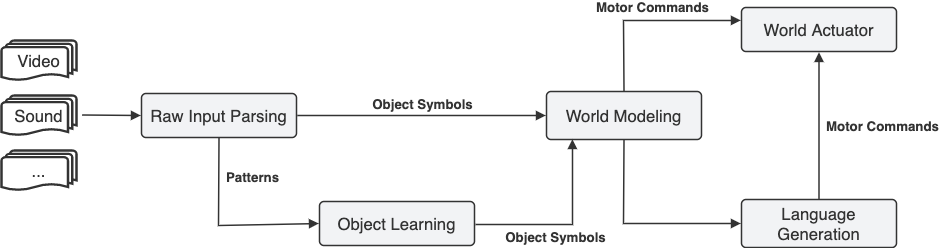

The diagram above was exported from draw.io. Its source (the exported page's mxGraphModel, read from the mxfile embedded in the PNG):
<mxGraphModel dx="1031" dy="490" grid="1" gridSize="10" guides="1" tooltips="1" connect="1" arrows="1" fold="1" page="1" pageScale="1" pageWidth="827" pageHeight="1169" math="0" shadow="0">
  <root>
    <mxCell id="WIyWlLk6GJQsqaUBKTNV-0" />
    <mxCell id="WIyWlLk6GJQsqaUBKTNV-1" parent="WIyWlLk6GJQsqaUBKTNV-0" />
    <UserObject label="Raw Input Parsing" lucidchartObjectId="bOEKieES~~8~" id="9ZmI_OlTSAeegZC1w87a-5">
      <mxCell style="html=1;overflow=block;blockSpacing=1;whiteSpace=wrap;;whiteSpace=wrap;fontSize=16.7;fontColor=#333333;spacing=3.8;strokeColor=#333333;strokeOpacity=100;fillOpacity=100;rounded=1;absoluteArcSize=1;arcSize=9;fillColor=#f2f3f5;strokeWidth=1.5;" vertex="1" parent="WIyWlLk6GJQsqaUBKTNV-1">
        <mxGeometry x="300" y="266" width="155" height="44" as="geometry" />
      </mxCell>
    </UserObject>
    <UserObject label="" lucidchartObjectId="UREKj9eOX8Go" id="9ZmI_OlTSAeegZC1w87a-6">
      <mxCell style="html=1;jettySize=18;whiteSpace=wrap;fontSize=13;strokeColor=#333333;strokeOpacity=100;strokeWidth=1.5;rounded=0;startArrow=none;;endArrow=block;endFill=1;;exitX=1.005;exitY=0.5;exitPerimeter=0;entryX=-0.005;entryY=0.5;entryPerimeter=0;" edge="1" parent="WIyWlLk6GJQsqaUBKTNV-1" source="9ZmI_OlTSAeegZC1w87a-5" target="9ZmI_OlTSAeegZC1w87a-21">
        <mxGeometry width="100" height="100" relative="1" as="geometry">
          <Array as="points" />
        </mxGeometry>
      </mxCell>
    </UserObject>
    <mxCell id="9ZmI_OlTSAeegZC1w87a-7" value="Object Symbols" style="text;html=1;resizable=0;labelBackgroundColor=#ffffff;align=center;verticalAlign=middle;fontStyle=1;fontColor=#333333;;fontSize=13.3;" vertex="1" parent="9ZmI_OlTSAeegZC1w87a-6">
      <mxGeometry relative="1" as="geometry">
        <mxPoint y="-11.5" as="offset" />
      </mxGeometry>
    </mxCell>
    <UserObject label="World Modeling" lucidchartObjectId="Gq13a~6mTS2K" id="9ZmI_OlTSAeegZC1w87a-21">
      <mxCell style="html=1;overflow=block;blockSpacing=1;whiteSpace=wrap;;whiteSpace=wrap;fontSize=16.7;fontColor=#333333;spacing=3.8;strokeColor=#333333;strokeOpacity=100;fillOpacity=100;rounded=1;absoluteArcSize=1;arcSize=9;fillColor=#f2f3f5;strokeWidth=1.5;" vertex="1" parent="WIyWlLk6GJQsqaUBKTNV-1">
        <mxGeometry x="705" y="264" width="155" height="48" as="geometry" />
      </mxCell>
    </UserObject>
    <UserObject label="Language Generation" lucidchartObjectId="ar13Gv9lMdsQ" id="9ZmI_OlTSAeegZC1w87a-22">
      <mxCell style="html=1;overflow=block;blockSpacing=1;whiteSpace=wrap;;whiteSpace=wrap;fontSize=16.7;fontColor=#333333;spacing=3.8;strokeColor=#333333;strokeOpacity=100;fillOpacity=100;rounded=1;absoluteArcSize=1;arcSize=9;fillColor=#f2f3f5;strokeWidth=1.5;" vertex="1" parent="WIyWlLk6GJQsqaUBKTNV-1">
        <mxGeometry x="900" y="372" width="155" height="48" as="geometry" />
      </mxCell>
    </UserObject>
    <UserObject label="World Actuator" lucidchartObjectId="Ur13hCJVZ1I~" id="9ZmI_OlTSAeegZC1w87a-23">
      <mxCell style="html=1;overflow=block;blockSpacing=1;whiteSpace=wrap;;whiteSpace=wrap;fontSize=16.7;fontColor=#333333;spacing=3.8;strokeColor=#333333;strokeOpacity=100;fillOpacity=100;rounded=1;absoluteArcSize=1;arcSize=9;fillColor=#f2f3f5;strokeWidth=1.5;" vertex="1" parent="WIyWlLk6GJQsqaUBKTNV-1">
        <mxGeometry x="900" y="180" width="155" height="44" as="geometry" />
      </mxCell>
    </UserObject>
    <UserObject label="" lucidchartObjectId="es13KdM~Dn~6" id="9ZmI_OlTSAeegZC1w87a-24">
      <mxCell style="html=1;jettySize=18;whiteSpace=wrap;fontSize=13;strokeColor=#333333;strokeOpacity=100;strokeWidth=1.5;rounded=0;startArrow=none;;endArrow=block;endFill=1;;exitX=0.5;exitY=-0.016;exitPerimeter=0;entryX=-0.005;entryY=0.293;entryPerimeter=0;" edge="1" parent="WIyWlLk6GJQsqaUBKTNV-1" source="9ZmI_OlTSAeegZC1w87a-21" target="9ZmI_OlTSAeegZC1w87a-23">
        <mxGeometry width="100" height="100" relative="1" as="geometry">
          <Array as="points">
            <mxPoint x="782" y="193" />
          </Array>
        </mxGeometry>
      </mxCell>
    </UserObject>
    <mxCell id="9ZmI_OlTSAeegZC1w87a-25" value="Motor Commands" style="text;html=1;resizable=0;labelBackgroundColor=#ffffff;align=center;verticalAlign=middle;fontStyle=1;fontColor=#333333;;fontSize=13.3;" vertex="1" parent="9ZmI_OlTSAeegZC1w87a-24">
      <mxGeometry x="0.39925392251762726" relative="1" as="geometry">
        <mxPoint x="-33" y="-13" as="offset" />
      </mxGeometry>
    </mxCell>
    <UserObject label="" lucidchartObjectId="qt13jTGb5S5d" id="9ZmI_OlTSAeegZC1w87a-26">
      <mxCell style="html=1;jettySize=18;whiteSpace=wrap;fontSize=13;strokeColor=#333333;strokeOpacity=100;strokeWidth=1.5;rounded=0;startArrow=none;;endArrow=block;endFill=1;;exitX=0.5;exitY=1.016;exitPerimeter=0;entryX=-0.005;entryY=0.5;entryPerimeter=0;" edge="1" parent="WIyWlLk6GJQsqaUBKTNV-1" source="9ZmI_OlTSAeegZC1w87a-21" target="9ZmI_OlTSAeegZC1w87a-22">
        <mxGeometry width="100" height="100" relative="1" as="geometry">
          <Array as="points">
            <mxPoint x="782" y="396" />
          </Array>
        </mxGeometry>
      </mxCell>
    </UserObject>
    <UserObject label="" lucidchartObjectId="Qu13BB5PUiUW" id="9ZmI_OlTSAeegZC1w87a-27">
      <mxCell style="html=1;jettySize=18;whiteSpace=wrap;fontSize=13;strokeColor=#333333;strokeOpacity=100;strokeWidth=1.5;rounded=0;startArrow=none;;endArrow=block;endFill=1;;exitX=0.5;exitY=-0.016;exitPerimeter=0;entryX=0.5;entryY=1.017;entryPerimeter=0;" edge="1" parent="WIyWlLk6GJQsqaUBKTNV-1" source="9ZmI_OlTSAeegZC1w87a-22" target="9ZmI_OlTSAeegZC1w87a-23">
        <mxGeometry width="100" height="100" relative="1" as="geometry">
          <Array as="points" />
        </mxGeometry>
      </mxCell>
    </UserObject>
    <mxCell id="9ZmI_OlTSAeegZC1w87a-28" value="Motor Commands" style="text;html=1;resizable=0;labelBackgroundColor=#ffffff;align=center;verticalAlign=middle;fontStyle=1;fontColor=#333333;;fontSize=13.3;" vertex="1" parent="9ZmI_OlTSAeegZC1w87a-27">
      <mxGeometry relative="1" as="geometry">
        <mxPoint x="63" as="offset" />
      </mxGeometry>
    </mxCell>
    <mxCell id="9ZmI_OlTSAeegZC1w87a-70" style="edgeStyle=orthogonalEdgeStyle;rounded=0;orthogonalLoop=1;jettySize=auto;html=1;exitX=0;exitY=0;exitDx=0;exitDy=0;" edge="1" parent="9ZmI_OlTSAeegZC1w87a-27" source="9ZmI_OlTSAeegZC1w87a-28" target="9ZmI_OlTSAeegZC1w87a-28">
      <mxGeometry relative="1" as="geometry" />
    </mxCell>
    <UserObject label="Object Learning" lucidchartObjectId="xv13-6tE~MT7" id="9ZmI_OlTSAeegZC1w87a-29">
      <mxCell style="html=1;overflow=block;blockSpacing=1;whiteSpace=wrap;;whiteSpace=wrap;fontSize=16.7;fontColor=#333333;spacing=3.8;strokeColor=#333333;strokeOpacity=100;fillOpacity=100;rounded=1;absoluteArcSize=1;arcSize=9;fillColor=#f2f3f5;strokeWidth=1.5;" vertex="1" parent="WIyWlLk6GJQsqaUBKTNV-1">
        <mxGeometry x="478" y="374" width="155" height="44" as="geometry" />
      </mxCell>
    </UserObject>
    <UserObject label="" lucidchartObjectId="3v13l70y2e3G" id="9ZmI_OlTSAeegZC1w87a-30">
      <mxCell style="html=1;jettySize=18;whiteSpace=wrap;fontSize=13;strokeColor=#333333;strokeOpacity=100;strokeWidth=1.5;rounded=0;startArrow=none;;endArrow=block;endFill=1;;exitX=0.5;exitY=1.017;exitPerimeter=0;entryX=-0.005;entryY=0.5;entryPerimeter=0;" edge="1" parent="WIyWlLk6GJQsqaUBKTNV-1" source="9ZmI_OlTSAeegZC1w87a-5" target="9ZmI_OlTSAeegZC1w87a-29">
        <mxGeometry width="100" height="100" relative="1" as="geometry">
          <Array as="points">
            <mxPoint x="377" y="398" />
          </Array>
        </mxGeometry>
      </mxCell>
    </UserObject>
    <mxCell id="9ZmI_OlTSAeegZC1w87a-31" value="Patterns" style="text;html=1;resizable=0;labelBackgroundColor=#ffffff;align=center;verticalAlign=middle;fontStyle=1;fontColor=#333333;;fontSize=13.3;" vertex="1" parent="9ZmI_OlTSAeegZC1w87a-30">
      <mxGeometry x="0.1499029183039946" relative="1" as="geometry">
        <mxPoint x="13" y="-48" as="offset" />
      </mxGeometry>
    </mxCell>
    <mxCell id="9ZmI_OlTSAeegZC1w87a-69" style="edgeStyle=orthogonalEdgeStyle;rounded=0;orthogonalLoop=1;jettySize=auto;html=1;exitX=0;exitY=0;exitDx=0;exitDy=0;" edge="1" parent="9ZmI_OlTSAeegZC1w87a-30" source="9ZmI_OlTSAeegZC1w87a-31" target="9ZmI_OlTSAeegZC1w87a-31">
      <mxGeometry relative="1" as="geometry" />
    </mxCell>
    <UserObject label="" lucidchartObjectId="Lw13qcaNDr_p" id="9ZmI_OlTSAeegZC1w87a-32">
      <mxCell style="html=1;jettySize=18;whiteSpace=wrap;fontSize=13;strokeColor=#333333;strokeOpacity=100;strokeWidth=1.5;rounded=0;startArrow=none;;endArrow=block;endFill=1;;entryX=0.167;entryY=1.016;entryPerimeter=0;" edge="1" parent="WIyWlLk6GJQsqaUBKTNV-1">
        <mxGeometry width="100" height="100" relative="1" as="geometry">
          <Array as="points">
            <mxPoint x="731" y="397" />
          </Array>
          <mxPoint x="634" y="397" as="sourcePoint" />
          <mxPoint x="730.8849999999998" y="311.76800000000003" as="targetPoint" />
        </mxGeometry>
      </mxCell>
    </UserObject>
    <mxCell id="9ZmI_OlTSAeegZC1w87a-33" value="Object Symbols" style="text;html=1;resizable=0;labelBackgroundColor=#ffffff;align=center;verticalAlign=middle;fontStyle=1;fontColor=#333333;;fontSize=13.3;" vertex="1" parent="9ZmI_OlTSAeegZC1w87a-32">
      <mxGeometry x="-0.3418448210689734" relative="1" as="geometry">
        <mxPoint x="20" y="13" as="offset" />
      </mxGeometry>
    </mxCell>
    <UserObject label="Video" lucidchartObjectId="wE13sLCeVFYj" id="9ZmI_OlTSAeegZC1w87a-39">
      <mxCell style="html=1;overflow=block;blockSpacing=1;whiteSpace=wrap;shape=mxgraph.flowchart.multi-document;whiteSpace=wrap;fontSize=16.7;fontColor=#333333;spacing=3.8;strokeColor=#333333;strokeOpacity=100;rounded=1;absoluteArcSize=1;arcSize=9;strokeWidth=2.3;" vertex="1" parent="WIyWlLk6GJQsqaUBKTNV-1">
        <mxGeometry x="160" y="213" width="75" height="40" as="geometry" />
      </mxCell>
    </UserObject>
    <UserObject label="Sound" lucidchartObjectId="HE13R4X~ubQ8" id="9ZmI_OlTSAeegZC1w87a-40">
      <mxCell style="html=1;overflow=block;blockSpacing=1;whiteSpace=wrap;shape=mxgraph.flowchart.multi-document;whiteSpace=wrap;fontSize=16.7;fontColor=#333333;spacing=3.8;strokeColor=#333333;strokeOpacity=100;rounded=1;absoluteArcSize=1;arcSize=9;strokeWidth=2.3;" vertex="1" parent="WIyWlLk6GJQsqaUBKTNV-1">
        <mxGeometry x="160" y="268" width="75" height="40" as="geometry" />
      </mxCell>
    </UserObject>
    <UserObject label="..." lucidchartObjectId="NE13JwbPrv6_" id="9ZmI_OlTSAeegZC1w87a-41">
      <mxCell style="html=1;overflow=block;blockSpacing=1;whiteSpace=wrap;shape=mxgraph.flowchart.multi-document;whiteSpace=wrap;fontSize=16.7;fontColor=#333333;spacing=3.8;strokeColor=#333333;strokeOpacity=100;rounded=1;absoluteArcSize=1;arcSize=9;strokeWidth=2.3;" vertex="1" parent="WIyWlLk6GJQsqaUBKTNV-1">
        <mxGeometry x="160" y="323" width="75" height="40" as="geometry" />
      </mxCell>
    </UserObject>
    <UserObject label="" lucidchartObjectId="pG13Oc5fGCjT" id="9ZmI_OlTSAeegZC1w87a-42">
      <mxCell style="html=1;jettySize=18;whiteSpace=wrap;fontSize=13;strokeColor=#333333;strokeOpacity=100;strokeWidth=1.5;rounded=0;startArrow=none;;endArrow=block;endFill=1;;exitX=1.004;exitY=0.5;exitPerimeter=0;entryX=-0.005;entryY=0.5;entryPerimeter=0;" edge="1" parent="WIyWlLk6GJQsqaUBKTNV-1" target="9ZmI_OlTSAeegZC1w87a-5">
        <mxGeometry width="100" height="100" relative="1" as="geometry">
          <Array as="points" />
          <mxPoint x="240.6400000000001" y="287.5" as="sourcePoint" />
        </mxGeometry>
      </mxCell>
    </UserObject>
  </root>
</mxGraphModel>